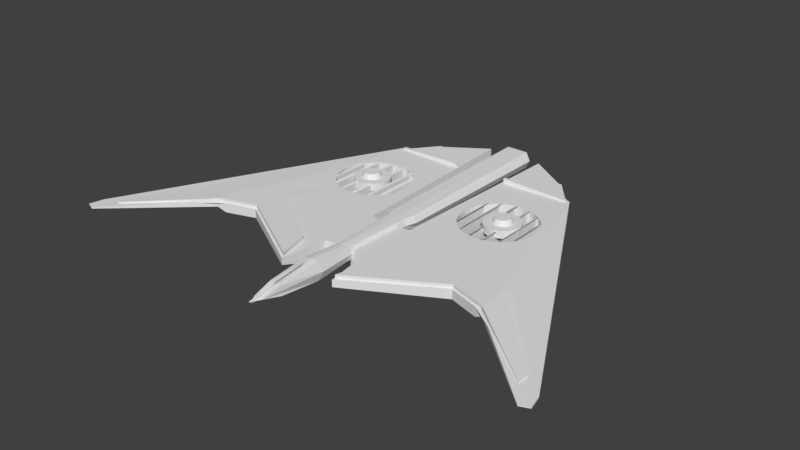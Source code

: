 # Source: droid04.blend  (saved by Blender 2.78.0; exported with 4.5.12 LTS)
import bpy
from mathutils import Matrix  # noqa: F401  (used for matrix-valued properties, if any)

bpy.ops.wm.read_factory_settings(use_empty=True)
scene = bpy.context.scene
scene.name = 'Scene'

# ---- collections
col_collection_1 = bpy.data.collections.new('Collection 1'); scene.collection.children.link(col_collection_1)

# ---- node groups
ng_auto_smooth = bpy.data.node_groups.new('Auto Smooth', 'GeometryNodeTree')
_s = ng_auto_smooth.interface.new_socket(name='Geometry', in_out='OUTPUT', socket_type='NodeSocketGeometry')
_s = ng_auto_smooth.interface.new_socket(name='Geometry', in_out='INPUT', socket_type='NodeSocketGeometry')
_s = ng_auto_smooth.interface.new_socket(name='Angle', in_out='INPUT', socket_type='NodeSocketFloat')
_s.subtype = 'ANGLE'
_s.min_value = 0.0
_s.max_value = 3.142
ng_auto_smooth.is_modifier = True
_N = ng_auto_smooth.nodes; _L = ng_auto_smooth.links
n0 = _N.new('NodeGroupOutput'); n0.name = 'Group Output'; n0.location = (480, -100)
n1 = _N.new('NodeGroupInput'); n1.name = 'Group Input'; n1.location = (-420, -300)
n2 = _N.new('NodeGroupInput'); n2.name = 'Group Input.001'; n2.location = (-60, -100)
n3 = _N.new('GeometryNodeSetShadeSmooth'); n3.name = 'Set Shade Smooth'; n3.location = (120, -100)
n3.domain = 'EDGE'
n4 = _N.new('GeometryNodeSetShadeSmooth'); n4.name = 'Set Shade Smooth.001'; n4.location = (300, -100)
n5 = _N.new('GeometryNodeInputMeshEdgeAngle'); n5.name = 'Edge Angle'; n5.location = (-420, -220)
n6 = _N.new('GeometryNodeInputEdgeSmooth'); n6.name = 'Is Edge Smooth'; n6.location = (-60, -160)
n7 = _N.new('GeometryNodeInputShadeSmooth'); n7.name = 'Is Face Smooth'; n7.location = (-240, -340)
n8 = _N.new('FunctionNodeBooleanMath'); n8.name = 'Boolean Math'; n8.location = (-60, -220)
n9 = _N.new('FunctionNodeCompare'); n9.name = 'Compare'; n9.location = (-240, -180)
n9.operation = 'LESS_EQUAL'
_L.new(n5.outputs[0], n9.inputs[0])
_L.new(n4.outputs[0], n0.inputs[0])
_L.new(n1.outputs[1], n9.inputs[1])
_L.new(n9.outputs[0], n8.inputs[0])
_L.new(n7.outputs[0], n8.inputs[1])
_L.new(n2.outputs[0], n3.inputs[0])
_L.new(n6.outputs[0], n3.inputs[1])
_L.new(n3.outputs[0], n4.inputs[0])
_L.new(n8.outputs[0], n3.inputs[2])
n0.is_active_output = True

# ---- world
world_world = bpy.data.worlds.new('World'); scene.world = world_world
world_world.color = (0.05088, 0.05088, 0.05088)
world_world.use_sun_shadow = False
world_world.sun_shadow_jitter_overblur = 0.0
world_world.cycles.sampling_method = 'MANUAL'

# ---- meshes
me_cube_002 = bpy.data.meshes.new('Cube.002')
me_cube_002.from_pydata([(-3.2, 0.03562, -0.9929), (-3.2, 0.03562, 1.128), (-5.96e-06, 0.06247, -0.9929), (-5.96e-06, 0.06247, 1.128), (-5.96e-06, -0.03158, -0.9929), (-5.96e-06, -0.03158, 1.128), (-3.2, -0.03158, -0.9929), (-3.191, -0.03158, 1.321), (-5.96e-06, 0.09582, 0.0676), (-3.164, 0.05882, 0.0676), (-3.643, 0.02417, -0.5597), (-3.643, 0.02417, 0.6949), (-3.643, -0.03158, -0.5597), (-3.643, -0.03158, 0.6949), (-3.852, 0.01249, 0.0676), (-3.956, -0.03158, 0.0676), (-5.96e-06, 0.002018, -0.9929), (-2.822, 0.02937, -0.6994), (-2.041, 0.04355, -0.6994), (-2.041, 0.04355, 0.8548), (-2.822, 0.02937, 0.8548), (-2.037, -0.03158, 0.9233), (-2.817, -0.03158, 0.9704), (-2.041, -0.03158, -0.6994), (-2.822, -0.03158, -0.6994), (-2.041, 0.0586, 0.07771), (-2.786, 0.04366, 0.07771), (-2.041, 0.004746, -0.6994), (-1.85, 0.06004, -0.7062), (-1.913, 0.06004, 0.8612), (-1.993, -0.03158, -0.7062), (-1.913, 0.08468, 0.07747), (-1.993, 0.004682, -0.7062), (-2.79, 0.02642, -0.7261), (-2.79, 0.02642, 0.8281), (-2.785, -0.03158, 0.942), (-2.79, -0.03158, -0.7261), (-2.79, 0.03519, 0.05104), (-5.96e-06, -0.01274, -0.9929), (-2.041, -0.01137, -0.6994), (-1.993, -0.0114, -0.7062), (-2.831, 1.114, 0.8745), (-2.484, 1.114, 0.8745), (-2.712, 0.8383, 0.8745), (-2.365, 0.8383, 0.8745), (-2.886, 0.2659, 0.8804), (-3.233, 0.2023, 0.8804), (-3.469, 1.692, 0.2104), (-3.351, 1.692, 0.2104), (-0.6736, 0.7161, 0.6372), (-0.6392, 0.7161, 0.6372), (-0.6857, 0.1921, 0.9477), (-0.6513, 0.1921, 0.9477), (-1.368, 0.5891, 1.189), (-1.375, 0.5986, 1.189), (-1.385, 0.607, 1.189), (-1.397, 0.6139, 1.189), (-1.41, 0.619, 1.189), (-1.424, 0.6222, 1.189), (-1.439, 0.6233, 1.189), (-1.454, 0.6222, 1.189), (-1.469, 0.619, 1.189), (-1.482, 0.6139, 1.189), (-1.494, 0.607, 1.189), (-1.504, 0.5986, 1.189), (-1.511, 0.5891, 1.189), (-1.515, 0.5787, 1.189), (-1.517, 0.5679, 1.189), (-1.515, 0.5571, 1.189), (-1.511, 0.5467, 1.189), (-1.504, 0.5371, 1.189), (-1.494, 0.5287, 1.189), (-1.482, 0.5219, 1.189), (-1.469, 0.5167, 1.189), (-1.454, 0.5136, 1.189), (-1.439, 0.5125, 1.189), (-1.424, 0.5136, 1.189), (-1.41, 0.5167, 1.189), (-1.397, 0.5219, 1.189), (-1.385, 0.5287, 1.189), (-1.375, 0.5371, 1.189), (-1.368, 0.5467, 1.189), (-1.364, 0.5571, 1.189), (-1.362, 0.5679, 1.189), (-1.364, 0.5787, 1.189), (-1.245, 0.5613, -0.3436), (-1.245, 0.5613, 0.6121), (-1.249, 0.5341, -0.3436), (-1.249, 0.5341, 0.6121), (-1.26, 0.5079, -0.3436), (-1.26, 0.5079, 0.6121), (-1.278, 0.4838, -0.3436), (-1.278, 0.4838, 0.6121), (-1.302, 0.4627, -0.3436), (-1.302, 0.4627, 0.6121), (-1.331, 0.4453, -0.3436), (-1.331, 0.4453, 0.6121), (-1.365, 0.4324, -0.3436), (-1.365, 0.4324, 0.6121), (-1.401, 0.4245, -0.3436), (-1.401, 0.4245, 0.6121), (-1.439, 0.4218, -0.3436), (-1.439, 0.4218, 0.6121), (-1.477, 0.4245, -0.3436), (-1.477, 0.4245, 0.6121), (-1.514, 0.4324, -0.3436), (-1.514, 0.4324, 0.6121), (-1.548, 0.4453, -0.3436), (-1.548, 0.4453, 0.6121), (-1.577, 0.4627, -0.3436), (-1.577, 0.4627, 0.6121), (-1.601, 0.4838, -0.3436), (-1.601, 0.4838, 0.6121), (-1.619, 0.5079, -0.3436), (-1.619, 0.5079, 0.6121), (-1.63, 0.5341, -0.3436), (-1.63, 0.5341, 0.6121), (-1.634, 0.5613, -0.3436), (-1.634, 0.5613, 0.6121), (-1.63, 0.5886, -0.3436), (-1.63, 0.5886, 0.6121), (-1.619, 0.6148, -0.3436), (-1.619, 0.6148, 0.6121), (-1.601, 0.6389, -0.3436), (-1.601, 0.6389, 0.6121), (-1.577, 0.66, -0.3436), (-1.577, 0.66, 0.6121), (-1.548, 0.6774, -0.3436), (-1.548, 0.6774, 0.6121), (-1.514, 0.6903, -0.3436), (-1.514, 0.6903, 0.6121), (-1.477, 0.6982, -0.3436), (-1.477, 0.6982, 0.6121), (-1.439, 0.7009, -0.3436), (-1.439, 0.7009, 0.6121), (-1.401, 0.6982, -0.3436), (-1.401, 0.6982, 0.6121), (-1.365, 0.6903, -0.3436), (-1.365, 0.6903, 0.6121), (-1.331, 0.6774, -0.3436), (-1.331, 0.6774, 0.6121), (-1.302, 0.66, -0.3436), (-1.302, 0.66, 0.6121), (-1.278, 0.6389, -0.3436), (-1.278, 0.6389, 0.6121), (-1.26, 0.6148, -0.3436), (-1.26, 0.6148, 0.6121), (-1.249, 0.5886, -0.3436), (-1.249, 0.5886, 0.6121), (-3.268, 0.1981, -0.4234), (-3.268, 0.1981, 0.4228), (-3.647, 1.862, -0.1852), (-3.647, 1.862, -0.05801), (-0.04908, 0.1981, -2.233), (-0.04908, 0.1981, 0.4228), (-3.497, 1.839, -0.2068), (-3.497, 1.839, -0.05801), (-3.686, 1.793, -0.1852), (-2.86, 1.133, -0.1796), (-2.835, 1.072, -0.7036), (-2.733, 0.8427, -0.7036), (-2.733, 0.8427, 0.4228), (-2.835, 1.072, 0.4228), (-2.86, 1.133, 0.4899), (-3.686, 1.793, -0.05801), (-0.6286, 0.7344, -0.7036), (-0.6286, 0.7344, 0.4228), (-0.6286, 0.7025, 0.4228), (-0.6286, 0.7042, -1.864), (-0.343, 0.5366, -2.017), (-0.3397, 0.5364, 0.4228), (-0.3425, 0.5123, 0.4228), (-0.3504, 0.5126, -2.037), (-2.77, 0.1424, 0.4228), (-2.776, 0.1424, -2.008), (-2.12, 0.1424, -2.233), (-2.116, 0.1424, 0.4228), (-2.746, 0.01466, -2.083), (-2.145, 0.01466, -2.158), (-1.842, 0.594, -0.796), (-1.842, 0.594, 0.4228), (-1.85, 0.5378, -0.8217), (-1.85, 0.5378, 0.4228), (-1.732, 0.334, -2.057), (-1.732, 0.334, 0.4228), (-1.602, 0.2715, -2.096), (-1.602, 0.2715, 0.4228), (-1.448, 0.2496, -2.12), (-1.448, 0.2496, 0.4228), (-1.842, 0.4816, -1.993), (-1.842, 0.4816, 0.4228), (-1.527, 0.2551, -2.111), (-1.527, 0.2551, 0.4228), (-1.37, 0.2551, -2.12), (-1.37, 0.2551, 0.4228), (-1.225, 0.2982, -2.1), (-1.225, 0.2982, 0.4228), (-1.671, 0.2982, -2.075), (-1.671, 0.2982, 0.4228), (-1.819, 0.4275, -2.017), (-1.819, 0.4275, 0.4228), (-1.782, 0.3777, -2.038), (-1.782, 0.3777, 0.4228), (-1.294, 0.2715, -2.114), (-1.294, 0.2715, 0.4228), (-1.782, 0.6979, -0.7475), (-1.782, 0.6979, 0.4228), (-1.164, 0.334, -2.08), (-1.164, 0.334, 0.4228), (-1.114, 0.3777, -2.053), (-1.114, 0.3777, 0.4228), (-1.732, 0.7415, -0.7265), (-1.732, 0.7415, 0.4228), (-1.054, 0.4816, -1.988), (-1.054, 0.4816, 0.4228), (-1.077, 0.4275, -2.022), (-1.077, 0.4275, 0.4228), (-1.819, 0.6481, -0.7709), (-1.819, 0.6481, 0.4228), (-1.527, 0.8204, -0.6059), (-1.527, 0.8204, 0.4228), (-1.602, 0.804, -0.645), (-1.602, 0.804, 0.4228), (-1.671, 0.7774, -0.7025), (-1.671, 0.7774, 0.4228), (-1.046, 0.5378, -1.951), (-1.046, 0.5378, 0.4228), (-1.448, 0.826, -0.5865), (-1.448, 0.826, 0.4228), (-1.077, 0.6481, -0.7539), (-1.077, 0.6481, 0.4228), (-1.294, 0.804, -0.6095), (-1.294, 0.804, 0.4228), (-1.37, 0.8204, -0.5878), (-1.37, 0.8204, 0.4228), (-1.225, 0.7774, -0.651), (-1.225, 0.7774, 0.4228), (-1.114, 0.6979, -0.7321), (-1.114, 0.6979, 0.4228), (-1.054, 0.594, -1.923), (-1.054, 0.594, 0.4228), (-1.164, 0.7415, -0.7105), (-1.164, 0.7415, 0.4228), (-1.672, 0.2982, -0.9544), (-1.672, 0.2982, 0.4228), (-1.819, 0.3777, -0.9078), (-1.788, 0.3777, 0.4228), (-1.851, 0.4816, -0.8421), (-1.84, 0.4816, 0.4228), (-1.692, 0.7774, -0.651), (-1.675, 0.7774, 0.4228), (-1.794, 0.6979, -0.7321), (-1.782, 0.6979, 0.4228), (-1.857, 0.594, -0.7779), (-1.84, 0.594, 0.4228), (-1.169, 0.3181, 0.5697), (-1.725, 0.3181, 0.5697), (-1.101, 0.3944, 0.4865), (-1.795, 0.3944, 0.4865), (-1.051, 0.5032, 0.5408), (-1.854, 0.5032, 0.5408), (-1.061, 0.612, 0.4983), (-1.835, 0.612, 0.4983), (-1.132, 0.7122, 0.536), (-1.769, 0.7122, 0.536), (-1.24, 0.7857, 0.4895), (-1.654, 0.7857, 0.4895), (-1.601, 0.4838, 0.435), (-1.599, 0.4816, 0.4228), (-1.599, 0.4816, -0.3436), (-1.616, 0.5032, 0.5408), (-1.4, 0.6979, -0.3436), (-1.479, 0.6979, -0.3436), (-1.251, 0.594, -0.3436), (-1.28, 0.4816, -0.3436), (-1.628, 0.594, -0.3436), (-1.62, 0.612, 0.4983), (-1.628, 0.594, 0.4228), (-1.263, 0.5032, 0.5408), (-1.278, 0.4838, 0.435), (-1.28, 0.4816, 0.4228), (-1.477, 0.6982, 0.4256), (-1.479, 0.6979, 0.4228), (-1.439, 0.7009, 0.4467), (-1.251, 0.594, 0.4228), (-1.259, 0.612, 0.4983), (-1.401, 0.6982, 0.4256), (-1.4, 0.6979, 0.4228), (-1.539, 0.5974, 0.6121), (-1.547, 0.5679, 0.6121), (-1.545, 0.5829, 0.6121), (-1.398, 0.4966, 0.6121), (-1.363, 0.5133, 0.6121), (-1.499, 0.5037, 0.6121), (-1.515, 0.5133, 0.6121), (-1.35, 0.525, 0.6121), (-1.529, 0.525, 0.6121), (-1.545, 0.5528, 0.6121), (-1.38, 0.5037, 0.6121), (-1.539, 0.5384, 0.6121), (-1.481, 0.4966, 0.6121), (-1.439, 0.4907, 0.6121), (-1.46, 0.4922, 0.6121), (-1.418, 0.4922, 0.6121), (-1.529, 0.6108, 0.6121), (-1.334, 0.5528, 0.6121), (-1.34, 0.5384, 0.6121), (-1.332, 0.5679, 0.6121), (-1.38, 0.6321, 0.6121), (-1.418, 0.6436, 0.6121), (-1.439, 0.6451, 0.6121), (-1.363, 0.6225, 0.6121), (-1.515, 0.6225, 0.6121), (-1.398, 0.6392, 0.6121), (-1.35, 0.6108, 0.6121), (-1.34, 0.5974, 0.6121), (-1.334, 0.5829, 0.6121), (-1.499, 0.6321, 0.6121), (-1.481, 0.6392, 0.6121), (-1.46, 0.6436, 0.6121), (-0.6392, 0.7161, 0.4211), (-0.6736, 0.7161, 0.4135), (-0.6786, 0.4978, 0.4228), (-0.6442, 0.4993, 0.4228), (-0.6513, 0.1921, 0.4228), (-0.6857, 0.1921, 0.4228), (-2.886, 0.2659, 0.4228), (-2.365, 0.8383, 0.4228), (-2.436, 0.7599, 0.4228), (-3.233, 0.2023, 0.4228), (-2.712, 0.8383, 0.4228), (-2.713, 0.8372, 0.4228), (-2.484, 1.114, 0.3538), (-2.831, 1.114, 0.3921), (-3.351, 1.692, 0.03256), (-3.064, 1.325, 0.2653), (-3.205, 1.453, 0.2492), (-3.469, 1.692, 0.04553), (-3.469, 1.692, 0.05341), (-3.469, 1.692, 0.06743), (-3.463, 1.692, 0.07018), (-2.137, 0.04966, 0.4228), (-2.745, 0.03245, 0.4228), (-2.136, 0.05562, 0.07431), (-2.747, 0.03655, 0.05259), (-2.14, 0.04129, -0.7029), (-2.145, 0.01466, -0.7031), (-2.748, 0.02739, -0.7246), (-2.745, 0.01466, -0.7244), (-3.2, -0.08082, -0.9929), (-3.2, -0.08082, 1.128), (-5.96e-06, -0.1077, -0.9929), (-5.96e-06, -0.1077, 1.128), (-5.96e-06, -0.01362, -0.9929), (-5.96e-06, -0.01362, 1.128), (-3.2, -0.01362, -0.9929), (-3.191, -0.01362, 1.321), (-5.96e-06, -0.141, 0.0676), (-3.164, -0.104, 0.0676), (-3.643, -0.06937, -0.5597), (-3.643, -0.06937, 0.6949), (-3.643, -0.01362, -0.5597), (-3.643, -0.01362, 0.6949), (-3.852, -0.05769, 0.0676), (-3.956, -0.01362, 0.0676), (-5.96e-06, -0.04722, -0.9929), (-2.822, -0.07457, -0.6994), (-2.041, -0.08875, -0.6994), (-2.041, -0.08875, 0.8548), (-2.822, -0.07457, 0.8548), (-2.037, -0.01362, 0.9233), (-2.817, -0.01362, 0.9704), (-2.041, -0.01362, -0.6994), (-2.822, -0.01362, -0.6994), (-2.041, -0.1038, 0.07771), (-2.786, -0.08886, 0.07771), (-2.041, -0.04995, -0.6994), (-1.85, -0.1052, -0.7062), (-1.913, -0.1052, 0.8612), (-1.993, -0.01362, -0.7062), (-1.913, -0.1299, 0.07747), (-1.993, -0.04989, -0.7062), (-2.79, -0.07162, -0.7261), (-2.79, -0.07162, 0.8281), (-2.785, -0.01362, 0.942), (-2.79, -0.01362, -0.7261), (-2.79, -0.0804, 0.05104), (-5.96e-06, -0.03247, -0.9929), (-2.041, -0.03383, -0.6994), (-1.993, -0.0338, -0.7062), (-2.831, -1.159, 0.8745), (-2.484, -1.159, 0.8745), (-2.712, -0.8835, 0.8745), (-2.365, -0.8835, 0.8745), (-2.886, -0.3111, 0.8804), (-3.233, -0.2475, 0.8804), (-3.469, -1.737, 0.2104), (-3.351, -1.737, 0.2104), (-0.6736, -0.7613, 0.6372), (-0.6392, -0.7613, 0.6372), (-0.6857, -0.2373, 0.9477), (-0.6513, -0.2373, 0.9477), (-1.368, -0.6343, 1.189), (-1.375, -0.6438, 1.189), (-1.385, -0.6522, 1.189), (-1.397, -0.6591, 1.189), (-1.41, -0.6642, 1.189), (-1.424, -0.6674, 1.189), (-1.439, -0.6685, 1.189), (-1.454, -0.6674, 1.189), (-1.469, -0.6642, 1.189), (-1.482, -0.6591, 1.189), (-1.494, -0.6522, 1.189), (-1.504, -0.6438, 1.189), (-1.511, -0.6343, 1.189), (-1.515, -0.6239, 1.189), (-1.517, -0.6131, 1.189), (-1.515, -0.6023, 1.189), (-1.511, -0.5919, 1.189), (-1.504, -0.5823, 1.189), (-1.494, -0.5739, 1.189), (-1.482, -0.5671, 1.189), (-1.469, -0.5619, 1.189), (-1.454, -0.5588, 1.189), (-1.439, -0.5577, 1.189), (-1.424, -0.5588, 1.189), (-1.41, -0.5619, 1.189), (-1.397, -0.5671, 1.189), (-1.385, -0.5739, 1.189), (-1.375, -0.5823, 1.189), (-1.368, -0.5919, 1.189), (-1.364, -0.6023, 1.189), (-1.362, -0.6131, 1.189), (-1.364, -0.6239, 1.189), (-1.245, -0.6065, -0.3436), (-1.245, -0.6065, 0.6121), (-1.249, -0.5793, -0.3436), (-1.249, -0.5793, 0.6121), (-1.26, -0.5531, -0.3436), (-1.26, -0.5531, 0.6121), (-1.278, -0.529, -0.3436), (-1.278, -0.529, 0.6121), (-1.302, -0.5079, -0.3436), (-1.302, -0.5079, 0.6121), (-1.331, -0.4905, -0.3436), (-1.331, -0.4905, 0.6121), (-1.365, -0.4776, -0.3436), (-1.365, -0.4776, 0.6121), (-1.401, -0.4697, -0.3436), (-1.401, -0.4697, 0.6121), (-1.439, -0.467, -0.3436), (-1.439, -0.467, 0.6121), (-1.477, -0.4697, -0.3436), (-1.477, -0.4697, 0.6121), (-1.514, -0.4776, -0.3436), (-1.514, -0.4776, 0.6121), (-1.548, -0.4905, -0.3436), (-1.548, -0.4905, 0.6121), (-1.577, -0.5079, -0.3436), (-1.577, -0.5079, 0.6121), (-1.601, -0.529, -0.3436), (-1.601, -0.529, 0.6121), (-1.619, -0.5531, -0.3436), (-1.619, -0.5531, 0.6121), (-1.63, -0.5793, -0.3436), (-1.63, -0.5793, 0.6121), (-1.634, -0.6065, -0.3436), (-1.634, -0.6065, 0.6121), (-1.63, -0.6338, -0.3436), (-1.63, -0.6338, 0.6121), (-1.619, -0.66, -0.3436), (-1.619, -0.66, 0.6121), (-1.601, -0.6841, -0.3436), (-1.601, -0.6841, 0.6121), (-1.577, -0.7052, -0.3436), (-1.577, -0.7052, 0.6121), (-1.548, -0.7226, -0.3436), (-1.548, -0.7226, 0.6121), (-1.514, -0.7355, -0.3436), (-1.514, -0.7355, 0.6121), (-1.477, -0.7434, -0.3436), (-1.477, -0.7434, 0.6121), (-1.439, -0.7461, -0.3436), (-1.439, -0.7461, 0.6121), (-1.401, -0.7434, -0.3436), (-1.401, -0.7434, 0.6121), (-1.365, -0.7355, -0.3436), (-1.365, -0.7355, 0.6121), (-1.331, -0.7226, -0.3436), (-1.331, -0.7226, 0.6121), (-1.302, -0.7052, -0.3436), (-1.302, -0.7052, 0.6121), (-1.278, -0.6841, -0.3436), (-1.278, -0.6841, 0.6121), (-1.26, -0.66, -0.3436), (-1.26, -0.66, 0.6121), (-1.249, -0.6338, -0.3436), (-1.249, -0.6338, 0.6121), (-3.268, -0.2433, -0.4234), (-3.268, -0.2433, 0.4228), (-3.647, -1.908, -0.1852), (-3.647, -1.908, -0.05801), (-0.04908, -0.2433, -2.233), (-0.04908, -0.2433, 0.4228), (-3.497, -1.884, -0.2068), (-3.497, -1.884, -0.05801), (-3.686, -1.838, -0.1852), (-2.86, -1.178, -0.1796), (-2.835, -1.117, -0.7036), (-2.733, -0.8879, -0.7036), (-2.733, -0.8879, 0.4228), (-2.835, -1.117, 0.4228), (-2.86, -1.178, 0.4899), (-3.686, -1.838, -0.05801), (-0.6286, -0.7796, -0.7036), (-0.6286, -0.7796, 0.4228), (-0.6286, -0.7477, 0.4228), (-0.6286, -0.7494, -1.864), (-0.343, -0.5818, -2.017), (-0.3397, -0.5816, 0.4228), (-0.3425, -0.5575, 0.4228), (-0.3504, -0.5578, -2.037), (-2.77, -0.1876, 0.4228), (-2.776, -0.1876, -2.008), (-2.12, -0.1876, -2.233), (-2.116, -0.1876, 0.4228), (-2.746, -0.05986, -2.083), (-2.145, -0.05986, -2.158), (-1.842, -0.6392, -0.796), (-1.842, -0.6392, 0.4228), (-1.85, -0.583, -0.8217), (-1.85, -0.583, 0.4228), (-1.732, -0.3792, -2.057), (-1.732, -0.3792, 0.4228), (-1.602, -0.3167, -2.096), (-1.602, -0.3167, 0.4228), (-1.448, -0.2948, -2.12), (-1.448, -0.2948, 0.4228), (-1.842, -0.5268, -1.993), (-1.842, -0.5268, 0.4228), (-1.527, -0.3003, -2.111), (-1.527, -0.3003, 0.4228), (-1.37, -0.3003, -2.12), (-1.37, -0.3003, 0.4228), (-1.225, -0.3434, -2.1), (-1.225, -0.3434, 0.4228), (-1.671, -0.3434, -2.075), (-1.671, -0.3434, 0.4228), (-1.819, -0.4727, -2.017), (-1.819, -0.4727, 0.4228), (-1.782, -0.4229, -2.038), (-1.782, -0.4229, 0.4228), (-1.294, -0.3167, -2.114), (-1.294, -0.3167, 0.4228), (-1.782, -0.7431, -0.7475), (-1.782, -0.7431, 0.4228), (-1.164, -0.3792, -2.08), (-1.164, -0.3792, 0.4228), (-1.114, -0.4229, -2.053), (-1.114, -0.4229, 0.4228), (-1.732, -0.7868, -0.7265), (-1.732, -0.7868, 0.4228), (-1.054, -0.5268, -1.988), (-1.054, -0.5268, 0.4228), (-1.077, -0.4727, -2.022), (-1.077, -0.4727, 0.4228), (-1.819, -0.6933, -0.7709), (-1.819, -0.6933, 0.4228), (-1.527, -0.8656, -0.6059), (-1.527, -0.8656, 0.4228), (-1.602, -0.8492, -0.645), (-1.602, -0.8492, 0.4228), (-1.671, -0.8226, -0.7025), (-1.671, -0.8226, 0.4228), (-1.046, -0.583, -1.951), (-1.046, -0.583, 0.4228), (-1.448, -0.8712, -0.5865), (-1.448, -0.8712, 0.4228), (-1.077, -0.6933, -0.7539), (-1.077, -0.6933, 0.4228), (-1.294, -0.8492, -0.6095), (-1.294, -0.8492, 0.4228), (-1.37, -0.8656, -0.5878), (-1.37, -0.8656, 0.4228), (-1.225, -0.8226, -0.651), (-1.225, -0.8226, 0.4228), (-1.114, -0.7431, -0.7321), (-1.114, -0.7431, 0.4228), (-1.054, -0.6392, -1.923), (-1.054, -0.6392, 0.4228), (-1.164, -0.7868, -0.7105), (-1.164, -0.7868, 0.4228), (-1.672, -0.3434, -0.9544), (-1.672, -0.3434, 0.4228), (-1.819, -0.4229, -0.9078), (-1.788, -0.4229, 0.4228), (-1.851, -0.5268, -0.8421), (-1.84, -0.5268, 0.4228), (-1.692, -0.8226, -0.651), (-1.675, -0.8226, 0.4228), (-1.794, -0.7431, -0.7321), (-1.782, -0.7431, 0.4228), (-1.857, -0.6392, -0.7779), (-1.84, -0.6392, 0.4228), (-1.169, -0.3633, 0.5697), (-1.725, -0.3633, 0.5697), (-1.101, -0.4396, 0.4865), (-1.795, -0.4396, 0.4865), (-1.051, -0.5484, 0.5408), (-1.854, -0.5484, 0.5408), (-1.061, -0.6572, 0.4983), (-1.835, -0.6572, 0.4983), (-1.132, -0.7575, 0.536), (-1.769, -0.7575, 0.536), (-1.24, -0.8309, 0.4895), (-1.654, -0.8309, 0.4895), (-1.601, -0.529, 0.435), (-1.599, -0.5268, 0.4228), (-1.599, -0.5268, -0.3436), (-1.616, -0.5484, 0.5408), (-1.4, -0.7431, -0.3436), (-1.479, -0.7431, -0.3436), (-1.251, -0.6392, -0.3436), (-1.28, -0.5268, -0.3436), (-1.628, -0.6392, -0.3436), (-1.62, -0.6572, 0.4983), (-1.628, -0.6392, 0.4228), (-1.263, -0.5484, 0.5408), (-1.278, -0.529, 0.435), (-1.28, -0.5268, 0.4228), (-1.477, -0.7434, 0.4256), (-1.479, -0.7431, 0.4228), (-1.439, -0.7461, 0.4467), (-1.251, -0.6392, 0.4228), (-1.259, -0.6572, 0.4983), (-1.401, -0.7434, 0.4256), (-1.4, -0.7431, 0.4228), (-1.539, -0.6426, 0.6121), (-1.547, -0.6131, 0.6121), (-1.545, -0.6281, 0.6121), (-1.398, -0.5418, 0.6121), (-1.363, -0.5585, 0.6121), (-1.499, -0.5489, 0.6121), (-1.515, -0.5585, 0.6121), (-1.35, -0.5702, 0.6121), (-1.529, -0.5702, 0.6121), (-1.545, -0.598, 0.6121), (-1.38, -0.5489, 0.6121), (-1.539, -0.5836, 0.6121), (-1.481, -0.5418, 0.6121), (-1.439, -0.5359, 0.6121), (-1.46, -0.5374, 0.6121), (-1.418, -0.5374, 0.6121), (-1.529, -0.656, 0.6121), (-1.334, -0.598, 0.6121), (-1.34, -0.5836, 0.6121), (-1.332, -0.6131, 0.6121), (-1.38, -0.6773, 0.6121), (-1.418, -0.6888, 0.6121), (-1.439, -0.6903, 0.6121), (-1.363, -0.6677, 0.6121), (-1.515, -0.6677, 0.6121), (-1.398, -0.6844, 0.6121), (-1.35, -0.656, 0.6121), (-1.34, -0.6426, 0.6121), (-1.334, -0.6281, 0.6121), (-1.499, -0.6773, 0.6121), (-1.481, -0.6844, 0.6121), (-1.46, -0.6888, 0.6121), (-0.6392, -0.7613, 0.4211), (-0.6736, -0.7613, 0.4135), (-0.6786, -0.543, 0.4228), (-0.6442, -0.5445, 0.4228), (-0.6513, -0.2373, 0.4228), (-0.6857, -0.2373, 0.4228), (-2.886, -0.3111, 0.4228), (-2.365, -0.8835, 0.4228), (-2.436, -0.8051, 0.4228), (-3.233, -0.2475, 0.4228), (-2.712, -0.8835, 0.4228), (-2.713, -0.8824, 0.4228), (-2.484, -1.159, 0.3538), (-2.831, -1.159, 0.3921), (-3.351, -1.737, 0.03256), (-3.064, -1.37, 0.2653), (-3.205, -1.498, 0.2492), (-3.469, -1.737, 0.04553), (-3.469, -1.737, 0.05341), (-3.469, -1.737, 0.06743), (-3.463, -1.737, 0.07018), (-2.137, -0.09486, 0.4228), (-2.745, -0.07765, 0.4228), (-2.136, -0.1008, 0.07431), (-2.747, -0.08175, 0.05259), (-2.14, -0.08649, -0.7029), (-2.145, -0.05986, -0.7031), (-2.748, -0.07259, -0.7246), (-2.745, -0.05986, -0.7244)], [], [(26, 9, 1, 20), (0, 17, 24, 6), (1, 7, 22, 20), (9, 14, 11, 1), (17, 0, 9, 26), (14, 15, 13, 11), (10, 0, 6, 12), (0, 10, 14, 9), (10, 12, 15, 14), (11, 13, 7, 1), (40, 39, 27, 32), (17, 33, 36, 24), (20, 22, 35, 34), (28, 18, 25, 31), (33, 17, 26, 37), (32, 27, 18, 28), (31, 25, 19, 29), (37, 26, 20, 34), (8, 31, 29, 3), (16, 32, 28, 2), (2, 28, 31, 8), (38, 40, 32, 16), (25, 343, 341, 342, 344, 37, 34, 19), (36, 33, 347, 348, 346, 345, 18, 27, 39, 23), (18, 345, 343, 25), (35, 21, 19, 34), (4, 30, 40, 38), (21, 5, 3, 29, 19), (30, 23, 39, 40), (38, 16, 2, 8, 3, 5, 4), (41, 42, 48, 47), (44, 42, 41, 43), (43, 330, 331, 329, 46), (44, 43, 46, 45), (42, 332, 334, 48), (52, 50, 49, 51), (73, 74, 75, 76, 77, 78, 79, 80, 81, 82, 83, 84, 53, 54, 55, 56, 57, 58, 59, 60, 61, 62, 63, 64, 65, 66, 67, 68, 69, 70, 71, 72), (85, 86, 88, 87), (87, 88, 90, 89), (89, 90, 92, 279, 91), (91, 279, 280, 274), (93, 94, 96, 95), (95, 96, 98, 97), (97, 98, 100, 99), (99, 100, 102, 101), (101, 102, 104, 103), (103, 104, 106, 105), (105, 106, 108, 107), (107, 108, 110, 109), (109, 110, 112, 267, 268, 269), (111, 267, 112, 114, 113), (113, 114, 116, 115), (115, 116, 118, 117), (117, 118, 120, 119), (119, 120, 122, 121, 275), (121, 122, 124, 123), (123, 124, 126, 125), (125, 126, 128, 127), (127, 128, 130, 129), (129, 130, 132, 281, 282, 272), (131, 281, 283, 133), (133, 283, 286, 135), (135, 286, 287, 271), (137, 138, 140, 139), (139, 140, 142, 141), (141, 142, 144, 143), (143, 144, 146, 145), (88, 86, 148, 307, 305, 306, 295, 292, 298, 291, 303, 301, 302, 300, 293, 294, 296, 299, 297, 289, 120, 118, 116, 114, 112, 110, 108, 106, 104, 102, 100, 98, 96, 94, 92, 90), (145, 146, 148, 147, 273), (147, 148, 86, 85), (85, 87, 89, 91, 274, 269, 111, 113, 115, 117, 119, 275, 273, 147), (157, 164, 152, 151), (151, 152, 156, 155), (165, 166, 167, 168), (153, 154, 176, 175), (155, 165, 168, 239, 229, 237, 241, 235, 231, 233, 227, 219, 221, 223, 211, 205, 217, 179, 181, 189, 174, 149, 160, 159, 158, 157, 151), (156, 166, 165, 155), (149, 150, 161, 160), (160, 161, 162, 159), (159, 162, 163, 158), (158, 163, 164, 157), (164, 163, 162, 161, 331, 330, 333, 335, 336, 339), (168, 167, 170, 169), (169, 170, 171, 172), (172, 171, 154, 153), (174, 173, 150, 149), (177, 348, 347, 344, 342, 173, 174), (175, 176, 341, 343, 345, 346, 178), (178, 346, 348, 177), (191, 192, 188, 187), (183, 184, 198, 197), (197, 198, 186, 185), (233, 234, 228, 227), (193, 194, 204, 203), (187, 188, 194, 193), (195, 196, 208, 207), (225, 226, 240, 239), (179, 180, 182, 181), (235, 236, 232, 231), (181, 182, 190, 189), (239, 240, 230, 229), (207, 208, 210, 209), (205, 206, 218, 217), (209, 210, 216, 215), (201, 202, 184, 183), (237, 238, 242, 241), (231, 232, 234, 233), (174, 189, 199, 201, 183, 197, 185, 191, 187, 193, 203, 195, 207, 209, 215, 213, 225, 239, 168, 169, 172, 153, 175, 178, 177), (199, 200, 202, 201), (211, 212, 206, 205), (221, 222, 224, 223), (213, 214, 226, 225), (203, 204, 196, 195), (227, 228, 220, 219), (185, 186, 192, 191), (217, 218, 180, 179), (171, 323, 324, 325, 322, 214, 216, 210, 208, 196, 204, 194, 188, 192, 186, 198, 184, 202, 200, 190, 182, 180, 328, 326, 329, 331, 161, 150, 173, 342, 341, 176, 154), (229, 230, 238, 237), (215, 216, 214, 213), (189, 190, 200, 199), (219, 220, 222, 221), (241, 242, 236, 235), (223, 224, 212, 211), (213, 214, 280, 274, 269, 268, 248, 247), (240, 239, 253, 254, 277, 275, 273, 284), (210, 209, 245, 246), (235, 236, 250, 249), (195, 196, 244, 243), (237, 238, 287, 271, 272, 282, 252, 251), (244, 196, 255, 256), (210, 246, 258, 257), (248, 268, 267, 270, 260), (240, 284, 285, 261), (252, 282, 281, 283, 286, 287, 238, 263, 264), (250, 236, 265, 266), (274, 280, 279, 92, 94, 93), (276, 277, 254, 262), (286, 283, 134, 136), (271, 287, 286, 136, 138, 137), (278, 279, 280, 214, 259), (272, 282, 281, 131), (273, 275, 121, 123, 125, 127, 129, 272, 271, 137, 139, 141, 143, 145), (271, 272, 131, 133, 135), (269, 274, 93, 95, 97, 99, 101, 103, 105, 107, 109), (269, 268, 267, 111), (283, 281, 132, 134), (295, 306, 81, 80), (305, 307, 83, 82), (294, 293, 72, 71), (309, 310, 59, 58), (298, 292, 79, 78), (292, 295, 80, 79), (303, 291, 77, 76), (307, 316, 84, 83), (290, 289, 67, 66), (308, 313, 57, 56), (289, 297, 68, 67), (316, 315, 53, 84), (301, 303, 76, 75), (304, 288, 65, 64), (120, 289, 290, 288, 304, 312, 317, 318, 319, 310, 309, 313, 308, 311, 314, 315, 316, 307, 148, 146, 144, 142, 140, 138, 136, 134, 132, 130, 128, 126, 124, 122), (302, 301, 75, 74), (296, 294, 71, 70), (314, 311, 55, 54), (313, 309, 58, 57), (299, 296, 70, 69), (312, 304, 64, 63), (318, 317, 62, 61), (293, 300, 73, 72), (291, 298, 78, 77), (310, 319, 60, 59), (306, 305, 82, 81), (288, 290, 66, 65), (315, 314, 54, 53), (319, 318, 61, 60), (300, 302, 74, 73), (297, 299, 69, 68), (311, 308, 56, 55), (317, 312, 63, 62), (325, 324, 52, 51), (324, 323, 320, 50, 52), (320, 321, 49, 50), (321, 322, 325, 51, 49), (340, 338, 336, 335, 337, 334, 332, 327, 328, 180, 218, 206, 212, 224, 222, 220, 228, 234, 232, 236, 242, 238, 230, 240, 226, 214, 322, 321, 320, 323, 171, 170, 167, 166, 156, 152, 164, 339), (327, 332, 42, 44), (329, 326, 45, 46), (326, 328, 327, 44, 45), (333, 330, 43, 41), (334, 337, 338, 340, 339, 47, 48), (337, 335, 333, 41, 47, 339, 336, 338), (344, 347, 33, 37), (375, 369, 350, 358), (349, 355, 373, 366), (350, 369, 371, 356), (358, 350, 360, 363), (366, 375, 358, 349), (363, 360, 362, 364), (359, 361, 355, 349), (349, 358, 363, 359), (359, 363, 364, 361), (360, 350, 356, 362), (389, 381, 376, 388), (366, 373, 385, 382), (369, 383, 384, 371), (377, 380, 374, 367), (382, 386, 375, 366), (381, 377, 367, 376), (380, 378, 368, 374), (386, 383, 369, 375), (357, 352, 378, 380), (365, 351, 377, 381), (351, 357, 380, 377), (387, 365, 381, 389), (374, 368, 383, 386, 693, 691, 690, 692), (385, 372, 388, 376, 367, 694, 695, 697, 696, 382), (367, 374, 692, 694), (384, 383, 368, 370), (353, 387, 389, 379), (370, 368, 378, 352, 354), (379, 389, 388, 372), (387, 353, 354, 352, 357, 351, 365), (390, 396, 397, 391), (393, 392, 390, 391), (392, 395, 678, 680, 679), (393, 394, 395, 392), (391, 397, 683, 681), (401, 400, 398, 399), (422, 421, 420, 419, 418, 417, 416, 415, 414, 413, 412, 411, 410, 409, 408, 407, 406, 405, 404, 403, 402, 433, 432, 431, 430, 429, 428, 427, 426, 425, 424, 423), (434, 436, 437, 435), (436, 438, 439, 437), (438, 440, 628, 441, 439), (440, 623, 629, 628), (442, 444, 445, 443), (444, 446, 447, 445), (446, 448, 449, 447), (448, 450, 451, 449), (450, 452, 453, 451), (452, 454, 455, 453), (454, 456, 457, 455), (456, 458, 459, 457), (458, 618, 617, 616, 461, 459), (460, 462, 463, 461, 616), (462, 464, 465, 463), (464, 466, 467, 465), (466, 468, 469, 467), (468, 624, 470, 471, 469), (470, 472, 473, 471), (472, 474, 475, 473), (474, 476, 477, 475), (476, 478, 479, 477), (478, 621, 631, 630, 481, 479), (480, 482, 632, 630), (482, 484, 635, 632), (484, 620, 636, 635), (486, 488, 489, 487), (488, 490, 491, 489), (490, 492, 493, 491), (492, 494, 495, 493), (437, 439, 441, 443, 445, 447, 449, 451, 453, 455, 457, 459, 461, 463, 465, 467, 469, 638, 646, 648, 645, 643, 642, 649, 651, 650, 652, 640, 647, 641, 644, 655, 654, 656, 497, 435), (494, 622, 496, 497, 495), (496, 434, 435, 497), (434, 496, 622, 624, 468, 466, 464, 462, 460, 618, 623, 440, 438, 436), (506, 500, 501, 513), (500, 504, 505, 501), (514, 517, 516, 515), (502, 524, 525, 503), (504, 500, 506, 507, 508, 509, 498, 523, 538, 530, 528, 566, 554, 560, 572, 570, 568, 576, 582, 580, 584, 590, 586, 578, 588, 517, 514), (505, 504, 514, 515), (498, 509, 510, 499), (509, 508, 511, 510), (508, 507, 512, 511), (507, 506, 513, 512), (513, 688, 685, 684, 682, 679, 680, 510, 511, 512), (517, 518, 519, 516), (518, 521, 520, 519), (521, 502, 503, 520), (523, 498, 499, 522), (526, 523, 522, 691, 693, 696, 697), (524, 527, 695, 694, 692, 690, 525), (527, 526, 697, 695), (540, 536, 537, 541), (532, 546, 547, 533), (546, 534, 535, 547), (582, 576, 577, 583), (542, 552, 553, 543), (536, 542, 543, 537), (544, 556, 557, 545), (574, 588, 589, 575), (528, 530, 531, 529), (584, 580, 581, 585), (530, 538, 539, 531), (588, 578, 579, 589), (556, 558, 559, 557), (554, 566, 567, 555), (558, 564, 565, 559), (550, 532, 533, 551), (586, 590, 591, 587), (580, 582, 583, 581), (523, 526, 527, 524, 502, 521, 518, 517, 588, 574, 562, 564, 558, 556, 544, 552, 542, 536, 540, 534, 546, 532, 550, 548, 538), (548, 550, 551, 549), (560, 554, 555, 561), (570, 572, 573, 571), (562, 574, 575, 563), (552, 544, 545, 553), (576, 568, 569, 577), (534, 540, 541, 535), (566, 528, 529, 567), (520, 503, 525, 690, 691, 522, 499, 510, 680, 678, 675, 677, 529, 531, 539, 549, 551, 533, 547, 535, 541, 537, 543, 553, 545, 557, 559, 565, 563, 671, 674, 673, 672), (578, 586, 587, 579), (564, 562, 563, 565), (538, 548, 549, 539), (568, 570, 571, 569), (590, 584, 585, 591), (572, 560, 561, 573), (562, 596, 597, 617, 618, 623, 629, 563), (589, 633, 622, 624, 626, 603, 602, 588), (559, 595, 594, 558), (584, 598, 599, 585), (544, 592, 593, 545), (586, 600, 601, 631, 621, 620, 636, 587), (593, 605, 604, 545), (559, 606, 607, 595), (597, 609, 619, 616, 617), (589, 610, 634, 633), (601, 613, 612, 587, 636, 635, 632, 630, 631), (599, 615, 614, 585), (623, 442, 443, 441, 628, 629), (625, 611, 603, 626), (635, 485, 483, 632), (620, 486, 487, 485, 635, 636), (627, 608, 563, 629, 628), (621, 480, 630, 631), (622, 494, 492, 490, 488, 486, 620, 621, 478, 476, 474, 472, 470, 624), (620, 484, 482, 480, 621), (618, 458, 456, 454, 452, 450, 448, 446, 444, 442, 623), (618, 460, 616, 617), (632, 483, 481, 630), (644, 429, 430, 655), (654, 431, 432, 656), (643, 420, 421, 642), (658, 407, 408, 659), (647, 427, 428, 641), (641, 428, 429, 644), (652, 425, 426, 640), (656, 432, 433, 665), (639, 415, 416, 638), (657, 405, 406, 662), (638, 416, 417, 646), (665, 433, 402, 664), (650, 424, 425, 652), (653, 413, 414, 637), (469, 471, 473, 475, 477, 479, 481, 483, 485, 487, 489, 491, 493, 495, 497, 656, 665, 664, 663, 660, 657, 662, 658, 659, 668, 667, 666, 661, 653, 637, 639, 638), (651, 423, 424, 650), (645, 419, 420, 643), (663, 403, 404, 660), (662, 406, 407, 658), (648, 418, 419, 645), (661, 412, 413, 653), (667, 410, 411, 666), (642, 421, 422, 649), (640, 426, 427, 647), (659, 408, 409, 668), (655, 430, 431, 654), (637, 414, 415, 639), (664, 402, 403, 663), (668, 409, 410, 667), (649, 422, 423, 651), (646, 417, 418, 648), (660, 404, 405, 657), (666, 411, 412, 661), (674, 400, 401, 673), (673, 401, 399, 669, 672), (669, 399, 398, 670), (670, 398, 400, 674, 671), (689, 688, 513, 501, 505, 515, 516, 519, 520, 672, 669, 670, 671, 563, 575, 589, 579, 587, 591, 585, 581, 583, 577, 569, 571, 573, 561, 555, 567, 529, 677, 676, 681, 683, 686, 684, 685, 687), (676, 393, 391, 681), (678, 395, 394, 675), (675, 394, 393, 676, 677), (682, 390, 392, 679), (683, 397, 396, 688, 689, 687, 686), (686, 687, 685, 688, 396, 390, 682, 684), (693, 386, 382, 696)])
me_cube_002.use_remesh_preserve_volume = False
me_cube_002.use_remesh_preserve_attributes = False
me_cube_002.use_mirror_vertex_groups = False
me_cube_002.update()

# ---- objects
ob_cube_001 = bpy.data.objects.new('Cube.001', me_cube_002)

# ---- transforms, parenting, visibility, modifiers, constraints
ob_cube_001.location = (-0.3023, 6.063, 4.992)
ob_cube_001.rotation_euler = (0.0, -0.0, 1.571)
ob_cube_001.scale = (1.659, 2.313, 0.143)
ob_cube_001.lineart.crease_threshold = 0.0
_m = ob_cube_001.modifiers.new('Auto Smooth', 'NODES')
_m.node_group = ng_auto_smooth
_gi = [s.identifier for s in ng_auto_smooth.interface.items_tree if s.item_type == 'SOCKET' and s.in_out == 'INPUT']
_m[_gi[1]] = 0.5236  # Angle

# ---- collection membership
col_collection_1.objects.link(ob_cube_001)

# ---- scene / render settings (as saved in the file)
scene.frame_start = 1; scene.frame_end = 250; scene.frame_set(1)
scene.render.engine = 'BLENDER_EEVEE_NEXT'
scene.render.resolution_percentage = 50
scene.render.dither_intensity = 0.0
scene.cycles.use_denoising = False
scene.cycles.samples = 128
scene.cycles.sampling_pattern = 'TABULATED_SOBOL'
scene.cycles.light_sampling_threshold = 0.0
scene.cycles.use_adaptive_sampling = False
scene.cycles.use_light_tree = False
scene.cycles.blur_glossy = 0.0
scene.cycles.sample_clamp_indirect = 0.0
scene.view_settings.view_transform = 'Standard'
bpy.context.view_layer.update()

# ---- added for rendering (the .blend has no active camera and no usable light): camera, sun
cam_auto = bpy.data.cameras.new('AutoCamera')
cam_auto.lens = 50.0
cam_auto.sensor_width = 36.0
cam_auto.clip_end = 1000.0
ob_auto_camera = bpy.data.objects.new('AutoCamera', cam_auto)
scene.collection.objects.link(ob_auto_camera)
ob_auto_camera.location = (9.8598, -9.35053, 13.0143)
ob_auto_camera.rotation_euler = (1.09748, -7.21219e-08, 0.694738)
scene.camera = ob_auto_camera
light_auto_sun = bpy.data.lights.new('AutoSun', 'SUN')
light_auto_sun.energy = 3.0
light_auto_sun.angle = 0.0523599
ob_auto_sun = bpy.data.objects.new('AutoSun', light_auto_sun)
scene.collection.objects.link(ob_auto_sun)
ob_auto_sun.rotation_euler = (0.872665, 0.174533, 0.523599)
bpy.context.view_layer.update()
